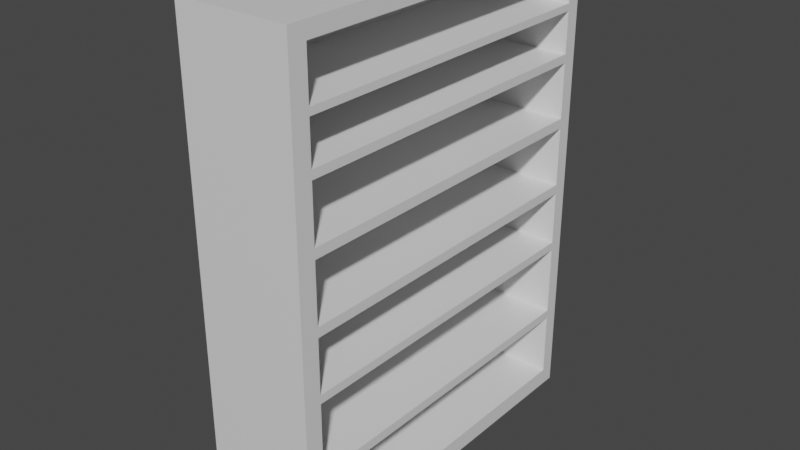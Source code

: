 # Source: Bookshelf.blend  (saved by Blender 2.80.75; exported with 4.5.12 LTS)
import bpy
from mathutils import Matrix  # noqa: F401  (used for matrix-valued properties, if any)

bpy.ops.wm.read_factory_settings(use_empty=True)
scene = bpy.context.scene
scene.name = 'Scene'

# ---- collections
col_collection = bpy.data.collections.new('Collection'); scene.collection.children.link(col_collection)

# ---- materials (node trees are filled in below, after node groups)
mat_material = bpy.data.materials.new('Material')
mat_material.alpha_threshold = 0.0
mat_material.use_transparent_shadow = False
mat_material.line_color = (0.0, 0.0, 0.0, 1.0)

# ---- material node trees
mat_material.use_nodes = True; mat_material.node_tree.nodes.clear()
_N = mat_material.node_tree.nodes; _L = mat_material.node_tree.links
n0 = _N.new('ShaderNodeOutputMaterial'); n0.name = 'Material Output'; n0.location = (300, 300)
n1 = _N.new('ShaderNodeBsdfPrincipled'); n1.name = 'Principled BSDF'; n1.location = (10, 300)
n1.distribution = 'GGX'
n1.subsurface_method = 'BURLEY'
n1.inputs[2].default_value = 0.4
n1.inputs[3].default_value = 1.45
n1.inputs[27].default_value = (0.0, 0.0, 0.0, 1.0)
n1.inputs[28].default_value = 1.0
_L.new(n1.outputs[0], n0.inputs[0])
n0.is_active_output = True

# ---- world
world_world = bpy.data.worlds.new('World'); scene.world = world_world
world_world.use_nodes = True; world_world.node_tree.nodes.clear()
_N = world_world.node_tree.nodes; _L = world_world.node_tree.links
n0 = _N.new('ShaderNodeOutputWorld'); n0.name = 'World Output'; n0.location = (300, 300)
n1 = _N.new('ShaderNodeBackground'); n1.name = 'Background'; n1.location = (10, 300)
n1.inputs[0].default_value = (0.05088, 0.05088, 0.05088, 1.0)
_L.new(n1.outputs[0], n0.inputs[0])
n0.is_active_output = True
world_world.color = (0.05088, 0.05088, 0.05088)
world_world.use_sun_shadow = False
world_world.sun_shadow_jitter_overblur = 0.0

# ---- meshes
me_cube = bpy.data.meshes.new('Cube')
me_cube.from_pydata([(1.0, 1.0, 1.0), (1.0, 1.0, -1.0), (1.0, -1.0, 1.0), (1.0, -1.0, -1.0), (-1.0, 1.0, 1.0), (-1.0, 1.0, -1.0), (-1.0, -1.0, 1.0), (-1.0, -1.0, -1.0), (-1.0, -0.903, -1.0), (1.0, -0.903, 1.0), (-1.0, -0.903, 1.0), (1.0, -0.903, -1.0), (-1.0, 0.9225, 1.0), (1.0, 0.9225, -1.0), (-1.0, 0.9225, -1.0), (1.0, 0.9225, 1.0), (1.0, 1.0, 0.9366), (-1.0, -1.0, 0.9366), (1.0, -1.0, 0.9366), (-1.0, 1.0, 0.9366), (1.0, -0.903, 0.9366), (-1.0, -0.903, 0.9366), (1.0, 0.9225, 0.9366), (-1.0, 0.9225, 0.9366), (1.0, 1.0, -0.9274), (1.0, -1.0, -0.9274), (-1.0, 1.0, -0.9274), (1.0, -0.903, -0.9274), (-1.0, -0.903, -0.9274), (1.0, 0.9225, -0.9274), (-1.0, 0.9225, -0.9274), (-1.0, -1.0, -0.9274), (-1.0, -1.0, -0.6176), (1.0, 1.0, -0.6176), (1.0, -1.0, -0.6176), (-1.0, 1.0, -0.6176), (1.0, -0.903, -0.6176), (-1.0, -0.903, -0.6176), (1.0, 0.9225, -0.6176), (-1.0, 0.9225, -0.6176), (-1.0, -1.0, -0.2848), (1.0, 1.0, -0.2848), (1.0, -1.0, -0.2848), (-1.0, 1.0, -0.2848), (1.0, -0.903, -0.2848), (-1.0, -0.903, -0.2848), (1.0, 0.9225, -0.2848), (-1.0, 0.9225, -0.2848), (-1.0, -1.0, -0.01881), (1.0, 1.0, -0.01881), (1.0, -1.0, -0.01881), (-1.0, 1.0, -0.01881), (1.0, -0.903, -0.01881), (-1.0, -0.903, -0.01881), (1.0, 0.9225, -0.01881), (-1.0, 0.9225, -0.01881), (-1.0, -1.0, 0.2708), (1.0, 1.0, 0.2708), (1.0, -1.0, 0.2708), (-1.0, 1.0, 0.2708), (1.0, -0.903, 0.2708), (-1.0, -0.903, 0.2708), (1.0, 0.9225, 0.2708), (-1.0, 0.9225, 0.2708), (-1.0, -1.0, 0.5369), (1.0, 1.0, 0.5369), (1.0, -1.0, 0.5369), (-1.0, 1.0, 0.5369), (1.0, -0.903, 0.5369), (-1.0, -0.903, 0.5369), (1.0, 0.9225, 0.5369), (-1.0, 0.9225, 0.5369), (-1.0, -1.0, 0.7368), (1.0, 1.0, 0.7368), (1.0, -1.0, 0.7368), (-1.0, 1.0, 0.7368), (1.0, -0.903, 0.7368), (-1.0, -0.903, 0.7368), (1.0, 0.9225, 0.7368), (-1.0, 0.9225, 0.7368), (1.0, 1.0, -0.656), (1.0, -1.0, -0.656), (-1.0, 1.0, -0.656), (1.0, -0.903, -0.656), (-1.0, -0.903, -0.656), (1.0, 0.9225, -0.656), (-1.0, 0.9225, -0.656), (-1.0, -1.0, -0.656), (1.0, 1.0, -0.3204), (1.0, -1.0, -0.3204), (-1.0, 1.0, -0.3204), (1.0, -0.903, -0.3204), (-1.0, -0.903, -0.3204), (1.0, 0.9225, -0.3204), (-1.0, 0.9225, -0.3204), (-1.0, -1.0, -0.3204), (1.0, 1.0, -0.05947), (1.0, -1.0, -0.05947), (-1.0, 1.0, -0.05947), (1.0, -0.903, -0.05947), (-1.0, -0.903, -0.05947), (1.0, 0.9225, -0.05947), (-1.0, 0.9225, -0.05947), (-1.0, -1.0, -0.05947), (1.0, 1.0, 0.229), (1.0, -1.0, 0.229), (-1.0, 1.0, 0.229), (1.0, -0.903, 0.229), (-1.0, -0.903, 0.229), (1.0, 0.9225, 0.229), (-1.0, 0.9225, 0.229), (-1.0, -1.0, 0.229), (1.0, 1.0, 0.5015), (1.0, -1.0, 0.5015), (-1.0, 1.0, 0.5015), (1.0, -0.903, 0.5015), (-1.0, -0.903, 0.5015), (1.0, 0.9225, 0.5015), (-1.0, 0.9225, 0.5015), (-1.0, -1.0, 0.5015), (1.0, 1.0, 0.7071), (1.0, -1.0, 0.7071), (-1.0, 1.0, 0.7071), (1.0, -0.903, 0.7071), (-1.0, -0.903, 0.7071), (1.0, 0.9225, 0.7071), (-1.0, 0.9225, 0.7071), (-1.0, -1.0, 0.7071), (-1.0, 0.01608, -1.0), (1.0, 0.01608, 1.0), (-1.0, 0.01608, 1.0), (1.0, 0.01608, -1.0), (-1.0, 0.01608, 0.9366), (1.0, 0.01608, 0.9366), (1.0, 0.01608, -0.9274), (-1.0, 0.01608, -0.9274), (1.0, 0.01608, -0.6176), (-1.0, 0.01608, -0.6176), (1.0, 0.01608, -0.2848), (-1.0, 0.01608, -0.2848), (1.0, 0.01608, -0.01881), (-1.0, 0.01608, -0.01881), (1.0, 0.01608, 0.2708), (-1.0, 0.01608, 0.2708), (1.0, 0.01608, 0.5369), (-1.0, 0.01608, 0.5369), (1.0, 0.01608, 0.7368), (-1.0, 0.01608, 0.7368), (-1.0, 0.01608, -0.656), (1.0, 0.01608, -0.656), (-1.0, 0.01608, -0.3204), (1.0, 0.01608, -0.3204), (-1.0, 0.01608, -0.05947), (1.0, 0.01608, -0.05947), (-1.0, 0.01608, 0.229), (1.0, 0.01608, 0.229), (-1.0, 0.01608, 0.5015), (1.0, 0.01608, 0.5015), (-1.0, 0.01608, 0.7071), (1.0, 0.01608, 0.7071), (13.14, 1.0, -0.9274), (13.14, 1.0, -1.0), (13.14, -1.0, -0.9274), (13.14, -1.0, -1.0), (13.14, -0.903, 1.0), (13.14, -1.0, 1.0), (13.14, 0.9225, -1.0), (13.14, 0.01608, 1.0), (13.14, -0.903, -1.0), (13.14, -0.903, -0.9274), (13.14, 0.01608, -1.0), (13.14, 1.0, 1.0), (13.14, 0.9225, 1.0), (13.14, 0.9225, -0.9274), (13.14, 1.0, 0.9366), (13.14, -1.0, 0.9366), (13.14, -0.903, 0.9366), (13.14, 0.9225, 0.9366), (13.14, 0.01608, 0.9366), (13.14, 1.0, -0.656), (13.14, -1.0, -0.656), (13.14, -0.903, -0.656), (13.14, 0.9225, -0.656), (13.14, 0.01608, -0.9274), (13.14, 1.0, -0.3204), (13.14, 1.0, -0.6176), (13.14, -1.0, -0.3204), (13.14, -1.0, -0.6176), (13.14, -0.903, -0.3204), (13.14, -0.903, -0.6176), (13.14, 0.9225, -0.3204), (13.14, 0.9225, -0.6176), (13.14, 0.01608, -0.6176), (13.14, 1.0, -0.05947), (13.14, 1.0, -0.2848), (13.14, -1.0, -0.05947), (13.14, -1.0, -0.2848), (13.14, -0.903, -0.05947), (13.14, -0.903, -0.2848), (13.14, 0.9225, -0.05947), (13.14, 0.9225, -0.2848), (13.14, 0.01608, -0.2848), (13.14, 1.0, 0.229), (13.14, 1.0, -0.01881), (13.14, -1.0, 0.229), (13.14, -1.0, -0.01881), (13.14, -0.903, 0.229), (13.14, -0.903, -0.01881), (13.14, 0.9225, 0.229), (13.14, 0.9225, -0.01881), (13.14, 0.01608, -0.01881), (13.14, 1.0, 0.5015), (13.14, 1.0, 0.2708), (13.14, -1.0, 0.5015), (13.14, -1.0, 0.2708), (13.14, -0.903, 0.5015), (13.14, -0.903, 0.2708), (13.14, 0.9225, 0.5015), (13.14, 0.9225, 0.2708), (13.14, 0.01608, 0.2708), (13.14, 1.0, 0.7071), (13.14, 1.0, 0.5369), (13.14, -1.0, 0.7071), (13.14, -1.0, 0.5369), (13.14, -0.903, 0.7071), (13.14, -0.903, 0.5369), (13.14, 0.9225, 0.7071), (13.14, 0.9225, 0.5369), (13.14, 0.01608, 0.5369), (13.14, 1.0, 0.7368), (13.14, -1.0, 0.7368), (13.14, -0.903, 0.7368), (13.14, 0.9225, 0.7368), (13.14, 0.01608, 0.7368), (13.14, 0.01608, -0.656), (13.14, 0.01608, -0.3204), (13.14, 0.01608, -0.05947), (13.14, 0.01608, 0.229), (13.14, 0.01608, 0.5015), (13.14, 0.01608, 0.7071)], [], [(9, 10, 6, 2), (18, 2, 6, 17), (23, 12, 4, 19), (8, 11, 3, 7), (54, 140, 210, 209), (19, 4, 0, 16), (16, 0, 171, 174), (128, 131, 11, 8), (17, 6, 10, 21), (129, 130, 10, 9), (0, 4, 12, 15), (5, 1, 13, 14), (44, 99, 197, 198), (132, 130, 12, 23), (147, 132, 23, 79), (74, 121, 222, 230), (72, 17, 21, 77), (146, 133, 20, 76), (75, 19, 16, 73), (120, 73, 229, 220), (79, 23, 19, 75), (74, 18, 17, 72), (3, 25, 31, 7), (14, 30, 26, 5), (46, 138, 201, 200), (5, 26, 24, 1), (34, 81, 180, 187), (7, 31, 28, 8), (91, 151, 235, 188), (128, 135, 30, 14), (81, 34, 32, 87), (86, 39, 35, 82), (97, 42, 196, 195), (82, 35, 33, 80), (140, 52, 207, 210), (87, 32, 37, 84), (125, 70, 227, 226), (148, 137, 39, 86), (89, 42, 40, 95), (94, 47, 43, 90), (80, 33, 185, 179), (90, 43, 41, 88), (41, 96, 193, 194), (95, 40, 45, 92), (38, 136, 192, 191), (150, 139, 47, 94), (97, 50, 48, 103), (102, 55, 51, 98), (68, 123, 224, 225), (98, 51, 49, 96), (0, 15, 172, 171), (103, 48, 53, 100), (85, 29, 173, 182), (152, 141, 55, 102), (105, 58, 56, 111), (110, 63, 59, 106), (29, 134, 183, 173), (106, 59, 57, 104), (58, 105, 204, 214), (111, 56, 61, 108), (115, 157, 238, 215), (154, 143, 63, 110), (113, 66, 64, 119), (118, 71, 67, 114), (121, 66, 223, 222), (114, 67, 65, 112), (133, 22, 177, 178), (119, 64, 69, 116), (146, 76, 231, 233), (156, 145, 71, 118), (121, 74, 72, 127), (126, 79, 75, 122), (131, 13, 166, 170), (122, 75, 73, 120), (159, 125, 226, 239), (127, 72, 77, 124), (27, 83, 181, 169), (158, 147, 79, 126), (135, 148, 86, 30), (104, 57, 212, 202), (31, 87, 84, 28), (134, 149, 83, 27), (26, 82, 80, 24), (65, 120, 220, 221), (30, 86, 82, 26), (25, 81, 87, 31), (137, 150, 94, 39), (136, 36, 189, 192), (32, 95, 92, 37), (136, 151, 91, 36), (35, 90, 88, 33), (109, 54, 209, 208), (39, 94, 90, 35), (34, 89, 95, 32), (139, 152, 102, 47), (11, 131, 170, 168), (40, 103, 100, 45), (138, 153, 99, 44), (43, 98, 96, 41), (157, 117, 217, 238), (47, 102, 98, 43), (42, 97, 103, 40), (141, 154, 110, 55), (81, 25, 162, 180), (48, 111, 108, 53), (140, 155, 107, 52), (51, 106, 104, 49), (24, 80, 179, 160), (55, 110, 106, 51), (50, 105, 111, 48), (143, 156, 118, 63), (52, 107, 206, 207), (56, 119, 116, 61), (142, 157, 115, 60), (59, 114, 112, 57), (15, 129, 167, 172), (63, 118, 114, 59), (58, 113, 119, 56), (145, 158, 126, 71), (155, 109, 208, 237), (64, 127, 124, 69), (144, 159, 123, 68), (67, 122, 120, 65), (42, 89, 186, 196), (71, 126, 122, 67), (66, 121, 127, 64), (70, 125, 159, 144), (69, 124, 158, 145), (62, 117, 157, 142), (61, 116, 156, 143), (54, 109, 155, 140), (53, 108, 154, 141), (46, 101, 153, 138), (45, 100, 152, 139), (38, 93, 151, 136), (37, 92, 150, 137), (29, 85, 149, 134), (28, 84, 148, 135), (124, 77, 147, 158), (99, 153, 236, 197), (116, 69, 145, 156), (105, 50, 205, 204), (108, 61, 143, 154), (142, 60, 216, 219), (100, 53, 141, 152), (22, 78, 232, 177), (92, 45, 139, 150), (3, 11, 168, 163), (84, 37, 137, 148), (153, 101, 199, 236), (8, 28, 135, 128), (88, 41, 194, 184), (78, 22, 133, 146), (77, 21, 132, 147), (21, 10, 130, 132), (15, 12, 130, 129), (14, 13, 131, 128), (49, 104, 202, 203), (176, 164, 165, 175), (178, 167, 164, 176), (174, 171, 172, 177), (229, 174, 177, 232), (231, 176, 175, 230), (168, 169, 162, 163), (170, 183, 169, 168), (161, 160, 173, 166), (181, 189, 187, 180), (234, 192, 189, 181), (179, 185, 191, 182), (188, 198, 196, 186), (235, 201, 198, 188), (184, 194, 200, 190), (197, 207, 205, 195), (236, 210, 207, 197), (193, 203, 209, 199), (206, 216, 214, 204), (237, 219, 216, 206), (202, 212, 218, 208), (215, 225, 223, 213), (238, 228, 225, 215), (211, 221, 227, 217), (224, 231, 230, 222), (239, 233, 231, 224), (220, 229, 232, 226), (160, 179, 182, 173), (169, 181, 180, 162), (185, 184, 190, 191), (189, 188, 186, 187), (194, 193, 199, 200), (198, 197, 195, 196), (203, 202, 208, 209), (207, 206, 204, 205), (212, 211, 217, 218), (216, 215, 213, 214), (221, 220, 226, 227), (225, 224, 222, 223), (226, 232, 233, 239), (217, 227, 228, 238), (208, 218, 219, 237), (199, 209, 210, 236), (190, 200, 201, 235), (182, 191, 192, 234), (166, 173, 183, 170), (177, 172, 167, 178), (1, 24, 160, 161), (101, 46, 200, 199), (134, 27, 169, 183), (2, 18, 175, 165), (62, 142, 219, 218), (25, 3, 163, 162), (57, 112, 211, 212), (96, 49, 203, 193), (144, 68, 225, 228), (113, 58, 214, 213), (107, 155, 237, 206), (50, 97, 195, 205), (70, 144, 228, 227), (9, 2, 165, 164), (60, 115, 215, 216), (78, 146, 233, 232), (33, 88, 184, 185), (117, 62, 218, 217), (138, 44, 198, 201), (89, 34, 187, 186), (83, 149, 234, 181), (73, 16, 174, 229), (112, 65, 221, 211), (149, 85, 182, 234), (13, 1, 161, 166), (18, 74, 230, 175), (123, 159, 239, 224), (66, 113, 213, 223), (36, 91, 188, 189), (20, 133, 178, 176), (151, 93, 190, 235), (129, 9, 164, 167), (76, 20, 176, 231), (93, 38, 191, 190)])
_uv = me_cube.uv_layers.new(name='UVMap')
_uv.uv.foreach_set('vector', [0.375, 0.2379, 0.625, 0.2379, 0.625, 0.25, 0.375, 0.25, 0.6171, 0.25, 0.625, 0.25, 0.625, 0.5, 0.6171, 0.5, 0.6171, 0.7403, 0.625, 0.7403, 0.625, 0.75, 0.6171, 0.75, 0.375, 0.9879, 0.625, 0.9879, 0.625, 1.0, 0.375, 1.0, 0.2476, 0.5097, 0.2476, 0.623, 0.2476, 0.623, 0.2476, 0.5097, 0.8671, 0.5, 0.875, 0.5, 0.875, 0.75, 0.8671, 0.75, 0.8671, 0.75, 0.875, 0.75, 0.875, 0.75, 0.8671, 0.75, 0.375, 0.873, 0.625, 0.873, 0.625, 0.9879, 0.375, 0.9879, 0.6171, 0.5, 0.625, 0.5, 0.625, 0.5121, 0.6171, 0.5121, 0.375, 0.123, 0.625, 0.123, 0.625, 0.2379, 0.375, 0.2379, 0.375, 0.0, 0.625, 0.0, 0.625, 0.009685, 0.375, 0.009685, 0.375, 0.75, 0.625, 0.75, 0.625, 0.7597, 0.375, 0.7597, 0.2144, 0.7379, 0.2426, 0.7379, 0.2426, 0.7379, 0.2144, 0.7379, 0.6171, 0.627, 0.625, 0.627, 0.625, 0.7403, 0.6171, 0.7403, 0.5921, 0.627, 0.6171, 0.627, 0.6171, 0.7403, 0.5921, 0.7403, 0.5921, 0.25, 0.5884, 0.25, 0.5884, 0.25, 0.5921, 0.25, 0.5921, 0.5, 0.6171, 0.5, 0.6171, 0.5121, 0.5921, 0.5121, 0.3421, 0.623, 0.3671, 0.623, 0.3671, 0.7379, 0.3421, 0.7379, 0.8421, 0.5, 0.8671, 0.5, 0.8671, 0.75, 0.8421, 0.75, 0.8384, 0.75, 0.8421, 0.75, 0.8421, 0.75, 0.8384, 0.75, 0.5921, 0.7403, 0.6171, 0.7403, 0.6171, 0.75, 0.5921, 0.75, 0.5921, 0.25, 0.6171, 0.25, 0.6171, 0.5, 0.5921, 0.5, 0.375, 0.25, 0.3841, 0.25, 0.3841, 0.5, 0.375, 0.5, 0.375, 0.7403, 0.3841, 0.7403, 0.3841, 0.75, 0.375, 0.75, 0.2144, 0.5097, 0.2144, 0.623, 0.2144, 0.623, 0.2144, 0.5097, 0.625, 0.5, 0.6341, 0.5, 0.6341, 0.75, 0.625, 0.75, 0.4228, 0.25, 0.418, 0.25, 0.418, 0.25, 0.4228, 0.25, 0.375, 0.5, 0.3841, 0.5, 0.3841, 0.5121, 0.375, 0.5121, 0.2099, 0.7379, 0.2099, 0.623, 0.2099, 0.623, 0.2099, 0.7379, 0.375, 0.627, 0.3841, 0.627, 0.3841, 0.7403, 0.375, 0.7403, 0.418, 0.25, 0.4228, 0.25, 0.4228, 0.5, 0.418, 0.5, 0.418, 0.7403, 0.4228, 0.7403, 0.4228, 0.75, 0.418, 0.75, 0.4926, 0.25, 0.4644, 0.25, 0.4644, 0.25, 0.4926, 0.25, 0.668, 0.5, 0.6728, 0.5, 0.6728, 0.75, 0.668, 0.75, 0.2476, 0.623, 0.2476, 0.7379, 0.2476, 0.7379, 0.2476, 0.623, 0.418, 0.5, 0.4228, 0.5, 0.4228, 0.5121, 0.418, 0.5121, 0.3384, 0.5097, 0.3171, 0.5097, 0.3171, 0.5097, 0.3384, 0.5097, 0.418, 0.627, 0.4228, 0.627, 0.4228, 0.7403, 0.418, 0.7403, 0.4599, 0.25, 0.4644, 0.25, 0.4644, 0.5, 0.4599, 0.5, 0.4599, 0.7403, 0.4644, 0.7403, 0.4644, 0.75, 0.4599, 0.75, 0.668, 0.75, 0.6728, 0.75, 0.6728, 0.75, 0.668, 0.75, 0.7099, 0.5, 0.7144, 0.5, 0.7144, 0.75, 0.7099, 0.75, 0.7144, 0.75, 0.7426, 0.75, 0.7426, 0.75, 0.7144, 0.75, 0.4599, 0.5, 0.4644, 0.5, 0.4644, 0.5121, 0.4599, 0.5121, 0.1728, 0.5097, 0.1728, 0.623, 0.1728, 0.623, 0.1728, 0.5097, 0.4599, 0.627, 0.4644, 0.627, 0.4644, 0.7403, 0.4599, 0.7403, 0.4926, 0.25, 0.4976, 0.25, 0.4976, 0.5, 0.4926, 0.5, 0.4926, 0.7403, 0.4976, 0.7403, 0.4976, 0.75, 0.4926, 0.75, 0.3171, 0.7379, 0.3384, 0.7379, 0.3384, 0.7379, 0.3171, 0.7379, 0.7426, 0.5, 0.7476, 0.5, 0.7476, 0.75, 0.7426, 0.75, 0.375, 0.0, 0.375, 0.009685, 0.375, 0.009685, 0.375, 0.0, 0.4926, 0.5, 0.4976, 0.5, 0.4976, 0.5121, 0.4926, 0.5121, 0.168, 0.5097, 0.1341, 0.5097, 0.1341, 0.5097, 0.168, 0.5097, 0.4926, 0.627, 0.4976, 0.627, 0.4976, 0.7403, 0.4926, 0.7403, 0.5286, 0.25, 0.5339, 0.25, 0.5339, 0.5, 0.5286, 0.5, 0.5286, 0.7403, 0.5339, 0.7403, 0.5339, 0.75, 0.5286, 0.75, 0.1341, 0.5097, 0.1341, 0.623, 0.1341, 0.623, 0.1341, 0.5097, 0.7786, 0.5, 0.7839, 0.5, 0.7839, 0.75, 0.7786, 0.75, 0.5339, 0.25, 0.5286, 0.25, 0.5286, 0.25, 0.5339, 0.25, 0.5286, 0.5, 0.5339, 0.5, 0.5339, 0.5121, 0.5286, 0.5121, 0.3127, 0.7379, 0.3127, 0.623, 0.3127, 0.623, 0.3127, 0.7379, 0.5286, 0.627, 0.5339, 0.627, 0.5339, 0.7403, 0.5286, 0.7403, 0.5627, 0.25, 0.5671, 0.25, 0.5671, 0.5, 0.5627, 0.5, 0.5627, 0.7403, 0.5671, 0.7403, 0.5671, 0.75, 0.5627, 0.75, 0.5884, 0.25, 0.5671, 0.25, 0.5671, 0.25, 0.5884, 0.25, 0.8127, 0.5, 0.8171, 0.5, 0.8171, 0.75, 0.8127, 0.75, 0.3671, 0.623, 0.3671, 0.5097, 0.3671, 0.5097, 0.3671, 0.623, 0.5627, 0.5, 0.5671, 0.5, 0.5671, 0.5121, 0.5627, 0.5121, 0.3421, 0.623, 0.3421, 0.7379, 0.3421, 0.7379, 0.3421, 0.623, 0.5627, 0.627, 0.5671, 0.627, 0.5671, 0.7403, 0.5627, 0.7403, 0.5884, 0.25, 0.5921, 0.25, 0.5921, 0.5, 0.5884, 0.5, 0.5884, 0.7403, 0.5921, 0.7403, 0.5921, 0.75, 0.5884, 0.75, 0.625, 0.873, 0.625, 0.7597, 0.625, 0.7597, 0.625, 0.873, 0.8384, 0.5, 0.8421, 0.5, 0.8421, 0.75, 0.8384, 0.75, 0.3384, 0.623, 0.3384, 0.5097, 0.3384, 0.5097, 0.3384, 0.623, 0.5884, 0.5, 0.5921, 0.5, 0.5921, 0.5121, 0.5884, 0.5121, 0.1341, 0.7379, 0.168, 0.7379, 0.168, 0.7379, 0.1341, 0.7379, 0.5884, 0.627, 0.5921, 0.627, 0.5921, 0.7403, 0.5884, 0.7403, 0.3841, 0.627, 0.418, 0.627, 0.418, 0.7403, 0.3841, 0.7403, 0.7786, 0.75, 0.7839, 0.75, 0.7839, 0.75, 0.7786, 0.75, 0.3841, 0.5, 0.418, 0.5, 0.418, 0.5121, 0.3841, 0.5121, 0.1341, 0.623, 0.168, 0.623, 0.168, 0.7379, 0.1341, 0.7379, 0.6341, 0.5, 0.668, 0.5, 0.668, 0.75, 0.6341, 0.75, 0.8171, 0.75, 0.8384, 0.75, 0.8384, 0.75, 0.8171, 0.75, 0.3841, 0.7403, 0.418, 0.7403, 0.418, 0.75, 0.3841, 0.75, 0.3841, 0.25, 0.418, 0.25, 0.418, 0.5, 0.3841, 0.5, 0.4228, 0.627, 0.4599, 0.627, 0.4599, 0.7403, 0.4228, 0.7403, 0.1728, 0.623, 0.1728, 0.7379, 0.1728, 0.7379, 0.1728, 0.623, 0.4228, 0.5, 0.4599, 0.5, 0.4599, 0.5121, 0.4228, 0.5121, 0.1728, 0.623, 0.2099, 0.623, 0.2099, 0.7379, 0.1728, 0.7379, 0.6728, 0.5, 0.7099, 0.5, 0.7099, 0.75, 0.6728, 0.75, 0.2786, 0.5097, 0.2476, 0.5097, 0.2476, 0.5097, 0.2786, 0.5097, 0.4228, 0.7403, 0.4599, 0.7403, 0.4599, 0.75, 0.4228, 0.75, 0.4228, 0.25, 0.4599, 0.25, 0.4599, 0.5, 0.4228, 0.5, 0.4644, 0.627, 0.4926, 0.627, 0.4926, 0.7403, 0.4644, 0.7403, 0.625, 0.9879, 0.625, 0.873, 0.625, 0.873, 0.625, 0.9879, 0.4644, 0.5, 0.4926, 0.5, 0.4926, 0.5121, 0.4644, 0.5121, 0.2144, 0.623, 0.2426, 0.623, 0.2426, 0.7379, 0.2144, 0.7379, 0.7144, 0.5, 0.7426, 0.5, 0.7426, 0.75, 0.7144, 0.75, 0.3127, 0.623, 0.3127, 0.5097, 0.3127, 0.5097, 0.3127, 0.623, 0.4644, 0.7403, 0.4926, 0.7403, 0.4926, 0.75, 0.4644, 0.75, 0.4644, 0.25, 0.4926, 0.25, 0.4926, 0.5, 0.4644, 0.5, 0.4976, 0.627, 0.5286, 0.627, 0.5286, 0.7403, 0.4976, 0.7403, 0.418, 0.25, 0.3841, 0.25, 0.3841, 0.25, 0.418, 0.25, 0.4976, 0.5, 0.5286, 0.5, 0.5286, 0.5121, 0.4976, 0.5121, 0.2476, 0.623, 0.2786, 0.623, 0.2786, 0.7379, 0.2476, 0.7379, 0.7476, 0.5, 0.7786, 0.5, 0.7786, 0.75, 0.7476, 0.75, 0.6341, 0.75, 0.668, 0.75, 0.668, 0.75, 0.6341, 0.75, 0.4976, 0.7403, 0.5286, 0.7403, 0.5286, 0.75, 0.4976, 0.75, 0.4976, 0.25, 0.5286, 0.25, 0.5286, 0.5, 0.4976, 0.5, 0.5339, 0.627, 0.5627, 0.627, 0.5627, 0.7403, 0.5339, 0.7403, 0.2476, 0.7379, 0.2786, 0.7379, 0.2786, 0.7379, 0.2476, 0.7379, 0.5339, 0.5, 0.5627, 0.5, 0.5627, 0.5121, 0.5339, 0.5121, 0.2839, 0.623, 0.3127, 0.623, 0.3127, 0.7379, 0.2839, 0.7379, 0.7839, 0.5, 0.8127, 0.5, 0.8127, 0.75, 0.7839, 0.75, 0.375, 0.009685, 0.375, 0.123, 0.375, 0.123, 0.375, 0.009685, 0.5339, 0.7403, 0.5627, 0.7403, 0.5627, 0.75, 0.5339, 0.75, 0.5339, 0.25, 0.5627, 0.25, 0.5627, 0.5, 0.5339, 0.5, 0.5671, 0.627, 0.5884, 0.627, 0.5884, 0.7403, 0.5671, 0.7403, 0.2786, 0.623, 0.2786, 0.5097, 0.2786, 0.5097, 0.2786, 0.623, 0.5671, 0.5, 0.5884, 0.5, 0.5884, 0.5121, 0.5671, 0.5121, 0.3171, 0.623, 0.3384, 0.623, 0.3384, 0.7379, 0.3171, 0.7379, 0.8171, 0.5, 0.8384, 0.5, 0.8384, 0.75, 0.8171, 0.75, 0.4644, 0.25, 0.4599, 0.25, 0.4599, 0.25, 0.4644, 0.25, 0.5671, 0.7403, 0.5884, 0.7403, 0.5884, 0.75, 0.5671, 0.75, 0.5671, 0.25, 0.5884, 0.25, 0.5884, 0.5, 0.5671, 0.5, 0.3171, 0.5097, 0.3384, 0.5097, 0.3384, 0.623, 0.3171, 0.623, 0.5671, 0.5121, 0.5884, 0.5121, 0.5884, 0.627, 0.5671, 0.627, 0.2839, 0.5097, 0.3127, 0.5097, 0.3127, 0.623, 0.2839, 0.623, 0.5339, 0.5121, 0.5627, 0.5121, 0.5627, 0.627, 0.5339, 0.627, 0.2476, 0.5097, 0.2786, 0.5097, 0.2786, 0.623, 0.2476, 0.623, 0.4976, 0.5121, 0.5286, 0.5121, 0.5286, 0.627, 0.4976, 0.627, 0.2144, 0.5097, 0.2426, 0.5097, 0.2426, 0.623, 0.2144, 0.623, 0.4644, 0.5121, 0.4926, 0.5121, 0.4926, 0.627, 0.4644, 0.627, 0.1728, 0.5097, 0.2099, 0.5097, 0.2099, 0.623, 0.1728, 0.623, 0.4228, 0.5121, 0.4599, 0.5121, 0.4599, 0.627, 0.4228, 0.627, 0.1341, 0.5097, 0.168, 0.5097, 0.168, 0.623, 0.1341, 0.623, 0.3841, 0.5121, 0.418, 0.5121, 0.418, 0.627, 0.3841, 0.627, 0.5884, 0.5121, 0.5921, 0.5121, 0.5921, 0.627, 0.5884, 0.627, 0.2426, 0.7379, 0.2426, 0.623, 0.2426, 0.623, 0.2426, 0.7379, 0.5627, 0.5121, 0.5671, 0.5121, 0.5671, 0.627, 0.5627, 0.627, 0.5286, 0.25, 0.4976, 0.25, 0.4976, 0.25, 0.5286, 0.25, 0.5286, 0.5121, 0.5339, 0.5121, 0.5339, 0.627, 0.5286, 0.627, 0.2839, 0.623, 0.2839, 0.7379, 0.2839, 0.7379, 0.2839, 0.623, 0.4926, 0.5121, 0.4976, 0.5121, 0.4976, 0.627, 0.4926, 0.627, 0.3671, 0.5097, 0.3421, 0.5097, 0.3421, 0.5097, 0.3671, 0.5097, 0.4599, 0.5121, 0.4644, 0.5121, 0.4644, 0.627, 0.4599, 0.627, 0.625, 1.0, 0.625, 0.9879, 0.625, 0.9879, 0.625, 1.0, 0.418, 0.5121, 0.4228, 0.5121, 0.4228, 0.627, 0.418, 0.627, 0.2426, 0.623, 0.2426, 0.5097, 0.2426, 0.5097, 0.2426, 0.623, 0.375, 0.5121, 0.3841, 0.5121, 0.3841, 0.627, 0.375, 0.627, 0.7099, 0.75, 0.7144, 0.75, 0.7144, 0.75, 0.7099, 0.75, 0.3421, 0.5097, 0.3671, 0.5097, 0.3671, 0.623, 0.3421, 0.623, 0.5921, 0.5121, 0.6171, 0.5121, 0.6171, 0.627, 0.5921, 0.627, 0.6171, 0.5121, 0.625, 0.5121, 0.625, 0.627, 0.6171, 0.627, 0.375, 0.009685, 0.625, 0.009685, 0.625, 0.123, 0.375, 0.123, 0.375, 0.7597, 0.625, 0.7597, 0.625, 0.873, 0.375, 0.873, 0.7476, 0.75, 0.7786, 0.75, 0.7786, 0.75, 0.7476, 0.75, 0.3671, 0.7379, 0.375, 0.7379, 0.375, 0.75, 0.3671, 0.75, 0.3671, 0.623, 0.375, 0.623, 0.375, 0.7379, 0.3671, 0.7379, 0.3671, 0.5, 0.375, 0.5, 0.375, 0.5097, 0.3671, 0.5097, 0.3421, 0.5, 0.3671, 0.5, 0.3671, 0.5097, 0.3421, 0.5097, 0.3421, 0.7379, 0.3671, 0.7379, 0.3671, 0.75, 0.3421, 0.75, 0.125, 0.7379, 0.1341, 0.7379, 0.1341, 0.75, 0.125, 0.75, 0.125, 0.623, 0.1341, 0.623, 0.1341, 0.7379, 0.125, 0.7379, 0.125, 0.5, 0.1341, 0.5, 0.1341, 0.5097, 0.125, 0.5097, 0.168, 0.7379, 0.1728, 0.7379, 0.1728, 0.75, 0.168, 0.75, 0.168, 0.623, 0.1728, 0.623, 0.1728, 0.7379, 0.168, 0.7379, 0.168, 0.5, 0.1728, 0.5, 0.1728, 0.5097, 0.168, 0.5097, 0.2099, 0.7379, 0.2144, 0.7379, 0.2144, 0.75, 0.2099, 0.75, 0.2099, 0.623, 0.2144, 0.623, 0.2144, 0.7379, 0.2099, 0.7379, 0.2099, 0.5, 0.2144, 0.5, 0.2144, 0.5097, 0.2099, 0.5097, 0.2426, 0.7379, 0.2476, 0.7379, 0.2476, 0.75, 0.2426, 0.75, 0.2426, 0.623, 0.2476, 0.623, 0.2476, 0.7379, 0.2426, 0.7379, 0.2426, 0.5, 0.2476, 0.5, 0.2476, 0.5097, 0.2426, 0.5097, 0.2786, 0.7379, 0.2839, 0.7379, 0.2839, 0.75, 0.2786, 0.75, 0.2786, 0.623, 0.2839, 0.623, 0.2839, 0.7379, 0.2786, 0.7379, 0.2786, 0.5, 0.2839, 0.5, 0.2839, 0.5097, 0.2786, 0.5097, 0.3127, 0.7379, 0.3171, 0.7379, 0.3171, 0.75, 0.3127, 0.75, 0.3127, 0.623, 0.3171, 0.623, 0.3171, 0.7379, 0.3127, 0.7379, 0.3127, 0.5, 0.3171, 0.5, 0.3171, 0.5097, 0.3127, 0.5097, 0.3384, 0.7379, 0.3421, 0.7379, 0.3421, 0.75, 0.3384, 0.75, 0.3384, 0.623, 0.3421, 0.623, 0.3421, 0.7379, 0.3384, 0.7379, 0.3384, 0.5, 0.3421, 0.5, 0.3421, 0.5097, 0.3384, 0.5097, 0.1341, 0.5, 0.168, 0.5, 0.168, 0.5097, 0.1341, 0.5097, 0.1341, 0.7379, 0.168, 0.7379, 0.168, 0.75, 0.1341, 0.75, 0.1728, 0.5, 0.2099, 0.5, 0.2099, 0.5097, 0.1728, 0.5097, 0.1728, 0.7379, 0.2099, 0.7379, 0.2099, 0.75, 0.1728, 0.75, 0.2144, 0.5, 0.2426, 0.5, 0.2426, 0.5097, 0.2144, 0.5097, 0.2144, 0.7379, 0.2426, 0.7379, 0.2426, 0.75, 0.2144, 0.75, 0.2476, 0.5, 0.2786, 0.5, 0.2786, 0.5097, 0.2476, 0.5097, 0.2476, 0.7379, 0.2786, 0.7379, 0.2786, 0.75, 0.2476, 0.75, 0.2839, 0.5, 0.3127, 0.5, 0.3127, 0.5097, 0.2839, 0.5097, 0.2839, 0.7379, 0.3127, 0.7379, 0.3127, 0.75, 0.2839, 0.75, 0.3171, 0.5, 0.3384, 0.5, 0.3384, 0.5097, 0.3171, 0.5097, 0.3171, 0.7379, 0.3384, 0.7379, 0.3384, 0.75, 0.3171, 0.75, 0.3384, 0.5097, 0.3421, 0.5097, 0.3421, 0.623, 0.3384, 0.623, 0.3127, 0.5097, 0.3171, 0.5097, 0.3171, 0.623, 0.3127, 0.623, 0.2786, 0.5097, 0.2839, 0.5097, 0.2839, 0.623, 0.2786, 0.623, 0.2426, 0.5097, 0.2476, 0.5097, 0.2476, 0.623, 0.2426, 0.623, 0.2099, 0.5097, 0.2144, 0.5097, 0.2144, 0.623, 0.2099, 0.623, 0.168, 0.5097, 0.1728, 0.5097, 0.1728, 0.623, 0.168, 0.623, 0.125, 0.5097, 0.1341, 0.5097, 0.1341, 0.623, 0.125, 0.623, 0.3671, 0.5097, 0.375, 0.5097, 0.375, 0.623, 0.3671, 0.623, 0.625, 0.75, 0.6341, 0.75, 0.6341, 0.75, 0.625, 0.75, 0.2426, 0.5097, 0.2144, 0.5097, 0.2144, 0.5097, 0.2426, 0.5097, 0.1341, 0.623, 0.1341, 0.7379, 0.1341, 0.7379, 0.1341, 0.623, 0.625, 0.25, 0.6171, 0.25, 0.6171, 0.25, 0.625, 0.25, 0.2839, 0.5097, 0.2839, 0.623, 0.2839, 0.623, 0.2839, 0.5097, 0.3841, 0.25, 0.375, 0.25, 0.375, 0.25, 0.3841, 0.25, 0.7839, 0.75, 0.8127, 0.75, 0.8127, 0.75, 0.7839, 0.75, 0.7426, 0.75, 0.7476, 0.75, 0.7476, 0.75, 0.7426, 0.75, 0.3171, 0.623, 0.3171, 0.7379, 0.3171, 0.7379, 0.3171, 0.623, 0.5627, 0.25, 0.5339, 0.25, 0.5339, 0.25, 0.5627, 0.25, 0.2786, 0.7379, 0.2786, 0.623, 0.2786, 0.623, 0.2786, 0.7379, 0.4976, 0.25, 0.4926, 0.25, 0.4926, 0.25, 0.4976, 0.25, 0.3171, 0.5097, 0.3171, 0.623, 0.3171, 0.623, 0.3171, 0.5097, 0.375, 0.2379, 0.375, 0.25, 0.375, 0.25, 0.375, 0.2379, 0.2839, 0.7379, 0.3127, 0.7379, 0.3127, 0.7379, 0.2839, 0.7379, 0.3421, 0.5097, 0.3421, 0.623, 0.3421, 0.623, 0.3421, 0.5097, 0.6728, 0.75, 0.7099, 0.75, 0.7099, 0.75, 0.6728, 0.75, 0.3127, 0.5097, 0.2839, 0.5097, 0.2839, 0.5097, 0.3127, 0.5097, 0.2144, 0.623, 0.2144, 0.7379, 0.2144, 0.7379, 0.2144, 0.623, 0.4599, 0.25, 0.4228, 0.25, 0.4228, 0.25, 0.4599, 0.25, 0.168, 0.7379, 0.168, 0.623, 0.168, 0.623, 0.168, 0.7379, 0.8421, 0.75, 0.8671, 0.75, 0.8671, 0.75, 0.8421, 0.75, 0.8127, 0.75, 0.8171, 0.75, 0.8171, 0.75, 0.8127, 0.75, 0.168, 0.623, 0.168, 0.5097, 0.168, 0.5097, 0.168, 0.623, 0.625, 0.7597, 0.625, 0.75, 0.625, 0.75, 0.625, 0.7597, 0.6171, 0.25, 0.5921, 0.25, 0.5921, 0.25, 0.6171, 0.25, 0.3384, 0.7379, 0.3384, 0.623, 0.3384, 0.623, 0.3384, 0.7379, 0.5671, 0.25, 0.5627, 0.25, 0.5627, 0.25, 0.5671, 0.25, 0.1728, 0.7379, 0.2099, 0.7379, 0.2099, 0.7379, 0.1728, 0.7379, 0.3671, 0.7379, 0.3671, 0.623, 0.3671, 0.623, 0.3671, 0.7379, 0.2099, 0.623, 0.2099, 0.5097, 0.2099, 0.5097, 0.2099, 0.623, 0.375, 0.123, 0.375, 0.2379, 0.375, 0.2379, 0.375, 0.123, 0.3421, 0.7379, 0.3671, 0.7379, 0.3671, 0.7379, 0.3421, 0.7379, 0.2099, 0.5097, 0.1728, 0.5097, 0.1728, 0.5097, 0.2099, 0.5097])
me_cube.materials.append(mat_material)
me_cube.use_remesh_preserve_volume = False
me_cube.use_remesh_preserve_attributes = False
me_cube.use_mirror_vertex_groups = False
me_cube.update()

# ---- objects
ob_bookshelf = bpy.data.objects.new('BookShelf', me_cube)

# ---- transforms, parenting, visibility, modifiers, constraints
ob_bookshelf.location = (-0.02455, 0.0, 2.579)
ob_bookshelf.scale = (0.08272, 1.904, 2.467)
ob_bookshelf.lock_rotations_4d = False
ob_bookshelf.empty_display_type = 'ARROWS'
ob_bookshelf.lineart.crease_threshold = 0.0

# ---- collection membership
col_collection.objects.link(ob_bookshelf)

# ---- scene / render settings (as saved in the file)
scene.frame_start = 1; scene.frame_end = 250; scene.frame_set(1)
scene.render.engine = 'BLENDER_EEVEE_NEXT'
scene.cycles.use_denoising = False
scene.cycles.samples = 128
scene.cycles.sampling_pattern = 'TABULATED_SOBOL'
scene.cycles.use_adaptive_sampling = False
scene.cycles.use_light_tree = False
scene.view_settings.view_transform = 'Filmic'
bpy.context.view_layer.update()

# ---- added for rendering (the .blend has no active camera and no usable light): camera, sun
cam_auto = bpy.data.cameras.new('AutoCamera')
cam_auto.lens = 50.0
cam_auto.sensor_width = 36.0
cam_auto.clip_end = 1000.0
ob_auto_camera = bpy.data.objects.new('AutoCamera', cam_auto)
scene.collection.objects.link(ob_auto_camera)
ob_auto_camera.location = (6.34458, -7.04035, 7.2725)
ob_auto_camera.rotation_euler = (1.09748, -7.21219e-08, 0.694738)
scene.camera = ob_auto_camera
light_auto_sun = bpy.data.lights.new('AutoSun', 'SUN')
light_auto_sun.energy = 3.0
light_auto_sun.angle = 0.0523599
ob_auto_sun = bpy.data.objects.new('AutoSun', light_auto_sun)
scene.collection.objects.link(ob_auto_sun)
ob_auto_sun.rotation_euler = (0.872665, 0.174533, 0.523599)
bpy.context.view_layer.update()
